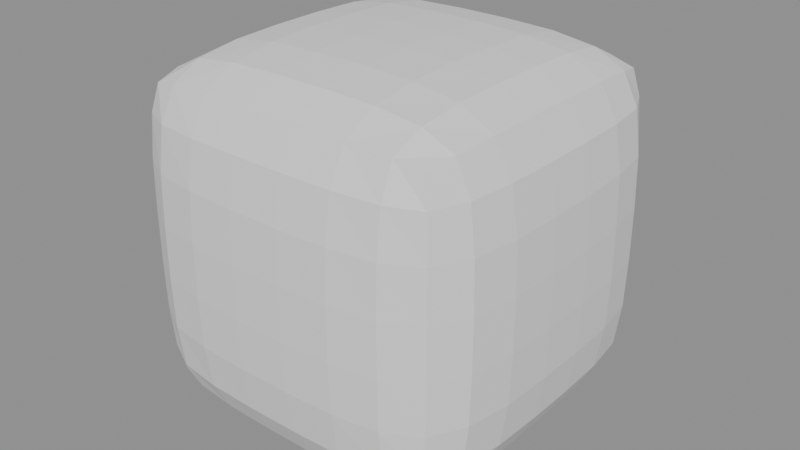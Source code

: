 # Source: GN_Smooth.blend  (saved by Blender 5.0.118; exported with 4.5.12 LTS)
import bpy
from mathutils import Matrix  # noqa: F401  (used for matrix-valued properties, if any)

bpy.ops.wm.read_factory_settings(use_empty=True)
scene = bpy.context.scene
scene.name = 'Scene'

# ---- node groups
ng_gn_smooth = bpy.data.node_groups.new('GN_Smooth', 'GeometryNodeTree')
_s = ng_gn_smooth.interface.new_socket(name='Geometry', in_out='OUTPUT', socket_type='NodeSocketGeometry')
_s = ng_gn_smooth.interface.new_socket(name='Geometry', in_out='INPUT', socket_type='NodeSocketGeometry')
_s = ng_gn_smooth.interface.new_socket(name='Selection', in_out='INPUT', socket_type='NodeSocketBool')
_s.default_value = True
_s.description = 'Per-point mask; only selected points are smoothed.'
ng_gn_smooth.interface.new_panel('Smooth')
_s = ng_gn_smooth.interface.new_socket(name='Iterations', in_out='INPUT', socket_type='NodeSocketInt')
_s.default_value = 5
_s.min_value = 0
_s.description = 'Number of blur passes over neighbours; more = smoother / rounder.'
_s = ng_gn_smooth.interface.new_socket(name='Factor', in_out='INPUT', socket_type='NodeSocketFloat')
_s.default_value = 1.0
_s.min_value = 0.0
_s.max_value = 1.0
_s.description = 'Blend between original (0) and fully smoothed (1) positions.'
ng_gn_smooth.is_modifier = True
_N = ng_gn_smooth.nodes; _L = ng_gn_smooth.links
n0 = _N.new('NodeGroupOutput'); n0.name = 'Group Output'; n0.location = (1575, -290)
n1 = _N.new('GeometryNodeInputPosition'); n1.name = 'Position'; n1.location = (0, -48)
n2 = _N.new('GeometryNodeBlurAttribute'); n2.name = 'Blur Attribute'; n2.location = (235, -48)
n2.label = 'blur position'
n2.data_type = 'FLOAT_VECTOR'
n3 = _N.new('ShaderNodeVectorMath'); n3.name = 'Vector Math'; n3.location = (470, -48)
n3.label = 'blurred - pos'
n3.operation = 'SUBTRACT'
n4 = _N.new('ShaderNodeVectorMath'); n4.name = 'Vector Math.001'; n4.location = (705, -48)
n4.label = 'x Factor'
n4.operation = 'SCALE'
n5 = _N.new('ShaderNodeVectorMath'); n5.name = 'Vector Math.002'; n5.location = (940, -48)
n5.label = 'pos + lerp'
n6 = _N.new('GeometryNodeSetPosition'); n6.name = 'Set Position'; n6.location = (1175, -48)
n7 = _N.new('NodeFrame'); n7.name = 'Frame'; n7.location = (0, 0)
n7.label = 'Smooth  (blur position over neighbours, lerp by Factor)'
n7.width = 150
n8 = _N.new('NodeGroupInput'); n8.name = 'Group Input'; n8.location = (-65, -48)
n9 = _N.new('NodeReroute'); n9.name = 'Reroute'; n9.location = (1435, -83)
n9.socket_idname = 'NodeSocketGeometry'
n10 = _N.new('NodeReroute'); n10.name = 'Reroute.001'; n10.location = (1435, -324)
n10.socket_idname = 'NodeSocketGeometry'
n11 = _N.new('NodeReroute'); n11.name = 'Reroute.002'; n11.location = (165, -238)
n11.socket_idname = 'NodeSocketVector'
n12 = _N.new('NodeReroute'); n12.name = 'Reroute.003'; n12.location = (208, -238)
n12.socket_idname = 'NodeSocketVector'
n13 = _N.new('NodeReroute'); n13.name = 'Reroute.004'; n13.location = (208, -72)
n13.socket_idname = 'NodeSocketVector'
n14 = _N.new('NodeReroute'); n14.name = 'Reroute.005'; n14.location = (436, -238)
n14.socket_idname = 'NodeSocketVector'
n15 = _N.new('NodeReroute'); n15.name = 'Reroute.006'; n15.location = (436, -72)
n15.socket_idname = 'NodeSocketVector'
n16 = _N.new('NodeReroute'); n16.name = 'Reroute.007'; n16.location = (904, -238)
n16.socket_idname = 'NodeSocketVector'
n17 = _N.new('NodeReroute'); n17.name = 'Reroute.008'; n17.location = (904, -72)
n17.socket_idname = 'NodeSocketVector'
n18 = _N.new('NodeReroute'); n18.name = 'Reroute.009'; n18.location = (97, -3)
n18.socket_idname = 'NodeSocketInt'
n19 = _N.new('NodeReroute'); n19.name = 'Reroute.010'; n19.location = (205, -3)
n19.socket_idname = 'NodeSocketInt'
n20 = _N.new('NodeReroute'); n20.name = 'Reroute.011'; n20.location = (97, 21)
n20.socket_idname = 'NodeSocketFloat'
n21 = _N.new('NodeReroute'); n21.name = 'Reroute.012'; n21.location = (675, 21)
n21.socket_idname = 'NodeSocketFloat'
n22 = _N.new('NodeReroute'); n22.name = 'Reroute.013'; n22.location = (97, 45)
n22.socket_idname = 'NodeSocketGeometry'
n23 = _N.new('NodeReroute'); n23.name = 'Reroute.014'; n23.location = (1145, 45)
n23.socket_idname = 'NodeSocketGeometry'
n24 = _N.new('NodeReroute'); n24.name = 'Reroute.015'; n24.location = (97, 69)
n24.socket_idname = 'NodeSocketBool'
n25 = _N.new('NodeReroute'); n25.name = 'Reroute.016'; n25.location = (1145, 69)
n25.socket_idname = 'NodeSocketBool'
n1.parent = n7
n2.parent = n7
n3.parent = n7
n4.parent = n7
n5.parent = n7
n6.parent = n7
n8.parent = n7
_L.new(n2.outputs[0], n3.inputs[0])
_L.new(n3.outputs[0], n4.inputs[0])
_L.new(n4.outputs[0], n5.inputs[1])
_L.new(n5.outputs[0], n6.inputs[2])
_L.new(n6.outputs[0], n9.inputs[0])
_L.new(n9.outputs[0], n10.inputs[0])
_L.new(n10.outputs[0], n0.inputs[0])
_L.new(n1.outputs[0], n11.inputs[0])
_L.new(n11.outputs[0], n12.inputs[0])
_L.new(n12.outputs[0], n13.inputs[0])
_L.new(n13.outputs[0], n2.inputs[0])
_L.new(n12.outputs[0], n14.inputs[0])
_L.new(n14.outputs[0], n15.inputs[0])
_L.new(n15.outputs[0], n3.inputs[1])
_L.new(n14.outputs[0], n16.inputs[0])
_L.new(n16.outputs[0], n17.inputs[0])
_L.new(n17.outputs[0], n5.inputs[0])
_L.new(n8.outputs[2], n18.inputs[0])
_L.new(n18.outputs[0], n19.inputs[0])
_L.new(n19.outputs[0], n2.inputs[1])
_L.new(n8.outputs[3], n20.inputs[0])
_L.new(n20.outputs[0], n21.inputs[0])
_L.new(n21.outputs[0], n4.inputs[3])
_L.new(n8.outputs[0], n22.inputs[0])
_L.new(n22.outputs[0], n23.inputs[0])
_L.new(n23.outputs[0], n6.inputs[0])
_L.new(n8.outputs[1], n24.inputs[0])
_L.new(n24.outputs[0], n25.inputs[0])
_L.new(n25.outputs[0], n6.inputs[1])
n0.is_active_output = True

# ---- meshes
me_demo = bpy.data.meshes.new('demo')
me_demo.from_pydata([(-0.5, -0.5, -0.5), (-0.5, -0.5, 0.5), (-0.5, 0.5, -0.5), (-0.5, 0.5, 0.5), (0.5, -0.5, -0.5), (0.5, -0.5, 0.5), (0.5, 0.5, -0.5), (0.5, 0.5, 0.5), (-0.5, 0.3571, -0.5), (-0.5, 0.2143, -0.5), (-0.5, 0.07143, -0.5), (-0.5, -0.07143, -0.5), (-0.5, -0.2143, -0.5), (-0.5, -0.3571, -0.5), (-0.5, -0.5, -0.3571), (-0.5, -0.5, -0.2143), (-0.5, -0.5, -0.07143), (-0.5, -0.5, 0.07143), (-0.5, -0.5, 0.2143), (-0.5, -0.5, 0.3571), (-0.5, -0.3571, 0.5), (-0.5, -0.2143, 0.5), (-0.5, -0.07143, 0.5), (-0.5, 0.07143, 0.5), (-0.5, 0.2143, 0.5), (-0.5, 0.3571, 0.5), (-0.5, 0.5, 0.3571), (-0.5, 0.5, 0.2143), (-0.5, 0.5, 0.07143), (-0.5, 0.5, -0.07143), (-0.5, 0.5, -0.2143), (-0.5, 0.5, -0.3571), (0.3571, 0.5, -0.5), (0.2143, 0.5, -0.5), (0.07143, 0.5, -0.5), (-0.07143, 0.5, -0.5), (-0.2143, 0.5, -0.5), (-0.3571, 0.5, -0.5), (-0.3571, 0.5, 0.5), (-0.2143, 0.5, 0.5), (-0.07143, 0.5, 0.5), (0.07143, 0.5, 0.5), (0.2143, 0.5, 0.5), (0.3571, 0.5, 0.5), (0.5, 0.5, 0.3571), (0.5, 0.5, 0.2143), (0.5, 0.5, 0.07143), (0.5, 0.5, -0.07143), (0.5, 0.5, -0.2143), (0.5, 0.5, -0.3571), (0.5, -0.3571, -0.5), (0.5, -0.2143, -0.5), (0.5, -0.07143, -0.5), (0.5, 0.07143, -0.5), (0.5, 0.2143, -0.5), (0.5, 0.3571, -0.5), (0.5, 0.3571, 0.5), (0.5, 0.2143, 0.5), (0.5, 0.07143, 0.5), (0.5, -0.07143, 0.5), (0.5, -0.2143, 0.5), (0.5, -0.3571, 0.5), (0.5, -0.5, 0.3571), (0.5, -0.5, 0.2143), (0.5, -0.5, 0.07143), (0.5, -0.5, -0.07143), (0.5, -0.5, -0.2143), (0.5, -0.5, -0.3571), (-0.3571, -0.5, -0.5), (-0.2143, -0.5, -0.5), (-0.07143, -0.5, -0.5), (0.07143, -0.5, -0.5), (0.2143, -0.5, -0.5), (0.3571, -0.5, -0.5), (0.3571, -0.5, 0.5), (0.2143, -0.5, 0.5), (0.07143, -0.5, 0.5), (-0.07143, -0.5, 0.5), (-0.2143, -0.5, 0.5), (-0.3571, -0.5, 0.5), (0.3571, 0.3571, 0.5), (0.3571, 0.2143, 0.5), (0.3571, 0.07143, 0.5), (0.3571, -0.07143, 0.5), (0.3571, -0.2143, 0.5), (0.3571, -0.3571, 0.5), (0.2143, 0.3571, 0.5), (0.2143, 0.2143, 0.5), (0.2143, 0.07143, 0.5), (0.2143, -0.07143, 0.5), (0.2143, -0.2143, 0.5), (0.2143, -0.3571, 0.5), (0.07143, 0.3571, 0.5), (0.07143, 0.2143, 0.5), (0.07143, 0.07143, 0.5), (0.07143, -0.07143, 0.5), (0.07143, -0.2143, 0.5), (0.07143, -0.3571, 0.5), (-0.07143, 0.3571, 0.5), (-0.07143, 0.2143, 0.5), (-0.07143, 0.07143, 0.5), (-0.07143, -0.07143, 0.5), (-0.07143, -0.2143, 0.5), (-0.07143, -0.3571, 0.5), (-0.2143, 0.3571, 0.5), (-0.2143, 0.2143, 0.5), (-0.2143, 0.07143, 0.5), (-0.2143, -0.07143, 0.5), (-0.2143, -0.2143, 0.5), (-0.2143, -0.3571, 0.5), (-0.3571, 0.3571, 0.5), (-0.3571, 0.2143, 0.5), (-0.3571, 0.07143, 0.5), (-0.3571, -0.07143, 0.5), (-0.3571, -0.2143, 0.5), (-0.3571, -0.3571, 0.5), (-0.3571, 0.3571, -0.5), (-0.3571, 0.2143, -0.5), (-0.3571, 0.07143, -0.5), (-0.3571, -0.07143, -0.5), (-0.3571, -0.2143, -0.5), (-0.3571, -0.3571, -0.5), (-0.2143, 0.3571, -0.5), (-0.2143, 0.2143, -0.5), (-0.2143, 0.07143, -0.5), (-0.2143, -0.07143, -0.5), (-0.2143, -0.2143, -0.5), (-0.2143, -0.3571, -0.5), (-0.07143, 0.3571, -0.5), (-0.07143, 0.2143, -0.5), (-0.07143, 0.07143, -0.5), (-0.07143, -0.07143, -0.5), (-0.07143, -0.2143, -0.5), (-0.07143, -0.3571, -0.5), (0.07143, 0.3571, -0.5), (0.07143, 0.2143, -0.5), (0.07143, 0.07143, -0.5), (0.07143, -0.07143, -0.5), (0.07143, -0.2143, -0.5), (0.07143, -0.3571, -0.5), (0.2143, 0.3571, -0.5), (0.2143, 0.2143, -0.5), (0.2143, 0.07143, -0.5), (0.2143, -0.07143, -0.5), (0.2143, -0.2143, -0.5), (0.2143, -0.3571, -0.5), (0.3571, 0.3571, -0.5), (0.3571, 0.2143, -0.5), (0.3571, 0.07143, -0.5), (0.3571, -0.07143, -0.5), (0.3571, -0.2143, -0.5), (0.3571, -0.3571, -0.5), (0.3571, -0.5, -0.3571), (0.2143, -0.5, -0.3571), (0.07143, -0.5, -0.3571), (-0.07143, -0.5, -0.3571), (-0.2143, -0.5, -0.3571), (-0.3571, -0.5, -0.3571), (0.3571, -0.5, -0.2143), (0.2143, -0.5, -0.2143), (0.07143, -0.5, -0.2143), (-0.07143, -0.5, -0.2143), (-0.2143, -0.5, -0.2143), (-0.3571, -0.5, -0.2143), (0.3571, -0.5, -0.07143), (0.2143, -0.5, -0.07143), (0.07143, -0.5, -0.07143), (-0.07143, -0.5, -0.07143), (-0.2143, -0.5, -0.07143), (-0.3571, -0.5, -0.07143), (0.3571, -0.5, 0.07143), (0.2143, -0.5, 0.07143), (0.07143, -0.5, 0.07143), (-0.07143, -0.5, 0.07143), (-0.2143, -0.5, 0.07143), (-0.3571, -0.5, 0.07143), (0.3571, -0.5, 0.2143), (0.2143, -0.5, 0.2143), (0.07143, -0.5, 0.2143), (-0.07143, -0.5, 0.2143), (-0.2143, -0.5, 0.2143), (-0.3571, -0.5, 0.2143), (0.3571, -0.5, 0.3571), (0.2143, -0.5, 0.3571), (0.07143, -0.5, 0.3571), (-0.07143, -0.5, 0.3571), (-0.2143, -0.5, 0.3571), (-0.3571, -0.5, 0.3571), (0.5, 0.3571, -0.3571), (0.5, 0.2143, -0.3571), (0.5, 0.07143, -0.3571), (0.5, -0.07143, -0.3571), (0.5, -0.2143, -0.3571), (0.5, -0.3571, -0.3571), (0.5, 0.3571, -0.2143), (0.5, 0.2143, -0.2143), (0.5, 0.07143, -0.2143), (0.5, -0.07143, -0.2143), (0.5, -0.2143, -0.2143), (0.5, -0.3571, -0.2143), (0.5, 0.3571, -0.07143), (0.5, 0.2143, -0.07143), (0.5, 0.07143, -0.07143), (0.5, -0.07143, -0.07143), (0.5, -0.2143, -0.07143), (0.5, -0.3571, -0.07143), (0.5, 0.3571, 0.07143), (0.5, 0.2143, 0.07143), (0.5, 0.07143, 0.07143), (0.5, -0.07143, 0.07143), (0.5, -0.2143, 0.07143), (0.5, -0.3571, 0.07143), (0.5, 0.3571, 0.2143), (0.5, 0.2143, 0.2143), (0.5, 0.07143, 0.2143), (0.5, -0.07143, 0.2143), (0.5, -0.2143, 0.2143), (0.5, -0.3571, 0.2143), (0.5, 0.3571, 0.3571), (0.5, 0.2143, 0.3571), (0.5, 0.07143, 0.3571), (0.5, -0.07143, 0.3571), (0.5, -0.2143, 0.3571), (0.5, -0.3571, 0.3571), (-0.3571, 0.5, -0.3571), (-0.2143, 0.5, -0.3571), (-0.07143, 0.5, -0.3571), (0.07143, 0.5, -0.3571), (0.2143, 0.5, -0.3571), (0.3571, 0.5, -0.3571), (-0.3571, 0.5, -0.2143), (-0.2143, 0.5, -0.2143), (-0.07143, 0.5, -0.2143), (0.07143, 0.5, -0.2143), (0.2143, 0.5, -0.2143), (0.3571, 0.5, -0.2143), (-0.3571, 0.5, -0.07143), (-0.2143, 0.5, -0.07143), (-0.07143, 0.5, -0.07143), (0.07143, 0.5, -0.07143), (0.2143, 0.5, -0.07143), (0.3571, 0.5, -0.07143), (-0.3571, 0.5, 0.07143), (-0.2143, 0.5, 0.07143), (-0.07143, 0.5, 0.07143), (0.07143, 0.5, 0.07143), (0.2143, 0.5, 0.07143), (0.3571, 0.5, 0.07143), (-0.3571, 0.5, 0.2143), (-0.2143, 0.5, 0.2143), (-0.07143, 0.5, 0.2143), (0.07143, 0.5, 0.2143), (0.2143, 0.5, 0.2143), (0.3571, 0.5, 0.2143), (-0.3571, 0.5, 0.3571), (-0.2143, 0.5, 0.3571), (-0.07143, 0.5, 0.3571), (0.07143, 0.5, 0.3571), (0.2143, 0.5, 0.3571), (0.3571, 0.5, 0.3571), (-0.5, -0.3571, -0.3571), (-0.5, -0.2143, -0.3571), (-0.5, -0.07143, -0.3571), (-0.5, 0.07143, -0.3571), (-0.5, 0.2143, -0.3571), (-0.5, 0.3571, -0.3571), (-0.5, -0.3571, -0.2143), (-0.5, -0.2143, -0.2143), (-0.5, -0.07143, -0.2143), (-0.5, 0.07143, -0.2143), (-0.5, 0.2143, -0.2143), (-0.5, 0.3571, -0.2143), (-0.5, -0.3571, -0.07143), (-0.5, -0.2143, -0.07143), (-0.5, -0.07143, -0.07143), (-0.5, 0.07143, -0.07143), (-0.5, 0.2143, -0.07143), (-0.5, 0.3571, -0.07143), (-0.5, -0.3571, 0.07143), (-0.5, -0.2143, 0.07143), (-0.5, -0.07143, 0.07143), (-0.5, 0.07143, 0.07143), (-0.5, 0.2143, 0.07143), (-0.5, 0.3571, 0.07143), (-0.5, -0.3571, 0.2143), (-0.5, -0.2143, 0.2143), (-0.5, -0.07143, 0.2143), (-0.5, 0.07143, 0.2143), (-0.5, 0.2143, 0.2143), (-0.5, 0.3571, 0.2143), (-0.5, -0.3571, 0.3571), (-0.5, -0.2143, 0.3571), (-0.5, -0.07143, 0.3571), (-0.5, 0.07143, 0.3571), (-0.5, 0.2143, 0.3571), (-0.5, 0.3571, 0.3571)], [], [(295, 25, 3, 26), (259, 43, 7, 44), (223, 61, 5, 62), (187, 79, 1, 19), (151, 50, 4, 73), (115, 20, 1, 79), (61, 85, 74, 5), (85, 91, 75, 74), (91, 97, 76, 75), (97, 103, 77, 76), (103, 109, 78, 77), (109, 115, 79, 78), (7, 43, 80, 56), (56, 80, 81, 57), (57, 81, 82, 58), (58, 82, 83, 59), (59, 83, 84, 60), (60, 84, 85, 61), (43, 42, 86, 80), (80, 86, 87, 81), (81, 87, 88, 82), (82, 88, 89, 83), (83, 89, 90, 84), (84, 90, 91, 85), (42, 41, 92, 86), (86, 92, 93, 87), (87, 93, 94, 88), (88, 94, 95, 89), (89, 95, 96, 90), (90, 96, 97, 91), (41, 40, 98, 92), (92, 98, 99, 93), (93, 99, 100, 94), (94, 100, 101, 95), (95, 101, 102, 96), (96, 102, 103, 97), (40, 39, 104, 98), (98, 104, 105, 99), (99, 105, 106, 100), (100, 106, 107, 101), (101, 107, 108, 102), (102, 108, 109, 103), (39, 38, 110, 104), (104, 110, 111, 105), (105, 111, 112, 106), (106, 112, 113, 107), (107, 113, 114, 108), (108, 114, 115, 109), (38, 3, 25, 110), (110, 25, 24, 111), (111, 24, 23, 112), (112, 23, 22, 113), (113, 22, 21, 114), (114, 21, 20, 115), (13, 121, 68, 0), (121, 127, 69, 68), (127, 133, 70, 69), (133, 139, 71, 70), (139, 145, 72, 71), (145, 151, 73, 72), (2, 37, 116, 8), (8, 116, 117, 9), (9, 117, 118, 10), (10, 118, 119, 11), (11, 119, 120, 12), (12, 120, 121, 13), (37, 36, 122, 116), (116, 122, 123, 117), (117, 123, 124, 118), (118, 124, 125, 119), (119, 125, 126, 120), (120, 126, 127, 121), (36, 35, 128, 122), (122, 128, 129, 123), (123, 129, 130, 124), (124, 130, 131, 125), (125, 131, 132, 126), (126, 132, 133, 127), (35, 34, 134, 128), (128, 134, 135, 129), (129, 135, 136, 130), (130, 136, 137, 131), (131, 137, 138, 132), (132, 138, 139, 133), (34, 33, 140, 134), (134, 140, 141, 135), (135, 141, 142, 136), (136, 142, 143, 137), (137, 143, 144, 138), (138, 144, 145, 139), (33, 32, 146, 140), (140, 146, 147, 141), (141, 147, 148, 142), (142, 148, 149, 143), (143, 149, 150, 144), (144, 150, 151, 145), (32, 6, 55, 146), (146, 55, 54, 147), (147, 54, 53, 148), (148, 53, 52, 149), (149, 52, 51, 150), (150, 51, 50, 151), (68, 157, 14, 0), (157, 163, 15, 14), (163, 169, 16, 15), (169, 175, 17, 16), (175, 181, 18, 17), (181, 187, 19, 18), (4, 67, 152, 73), (73, 152, 153, 72), (72, 153, 154, 71), (71, 154, 155, 70), (70, 155, 156, 69), (69, 156, 157, 68), (67, 66, 158, 152), (152, 158, 159, 153), (153, 159, 160, 154), (154, 160, 161, 155), (155, 161, 162, 156), (156, 162, 163, 157), (66, 65, 164, 158), (158, 164, 165, 159), (159, 165, 166, 160), (160, 166, 167, 161), (161, 167, 168, 162), (162, 168, 169, 163), (65, 64, 170, 164), (164, 170, 171, 165), (165, 171, 172, 166), (166, 172, 173, 167), (167, 173, 174, 168), (168, 174, 175, 169), (64, 63, 176, 170), (170, 176, 177, 171), (171, 177, 178, 172), (172, 178, 179, 173), (173, 179, 180, 174), (174, 180, 181, 175), (63, 62, 182, 176), (176, 182, 183, 177), (177, 183, 184, 178), (178, 184, 185, 179), (179, 185, 186, 180), (180, 186, 187, 181), (62, 5, 74, 182), (182, 74, 75, 183), (183, 75, 76, 184), (184, 76, 77, 185), (185, 77, 78, 186), (186, 78, 79, 187), (50, 193, 67, 4), (193, 199, 66, 67), (199, 205, 65, 66), (205, 211, 64, 65), (211, 217, 63, 64), (217, 223, 62, 63), (6, 49, 188, 55), (55, 188, 189, 54), (54, 189, 190, 53), (53, 190, 191, 52), (52, 191, 192, 51), (51, 192, 193, 50), (49, 48, 194, 188), (188, 194, 195, 189), (189, 195, 196, 190), (190, 196, 197, 191), (191, 197, 198, 192), (192, 198, 199, 193), (48, 47, 200, 194), (194, 200, 201, 195), (195, 201, 202, 196), (196, 202, 203, 197), (197, 203, 204, 198), (198, 204, 205, 199), (47, 46, 206, 200), (200, 206, 207, 201), (201, 207, 208, 202), (202, 208, 209, 203), (203, 209, 210, 204), (204, 210, 211, 205), (46, 45, 212, 206), (206, 212, 213, 207), (207, 213, 214, 208), (208, 214, 215, 209), (209, 215, 216, 210), (210, 216, 217, 211), (45, 44, 218, 212), (212, 218, 219, 213), (213, 219, 220, 214), (214, 220, 221, 215), (215, 221, 222, 216), (216, 222, 223, 217), (44, 7, 56, 218), (218, 56, 57, 219), (219, 57, 58, 220), (220, 58, 59, 221), (221, 59, 60, 222), (222, 60, 61, 223), (32, 229, 49, 6), (229, 235, 48, 49), (235, 241, 47, 48), (241, 247, 46, 47), (247, 253, 45, 46), (253, 259, 44, 45), (2, 31, 224, 37), (37, 224, 225, 36), (36, 225, 226, 35), (35, 226, 227, 34), (34, 227, 228, 33), (33, 228, 229, 32), (31, 30, 230, 224), (224, 230, 231, 225), (225, 231, 232, 226), (226, 232, 233, 227), (227, 233, 234, 228), (228, 234, 235, 229), (30, 29, 236, 230), (230, 236, 237, 231), (231, 237, 238, 232), (232, 238, 239, 233), (233, 239, 240, 234), (234, 240, 241, 235), (29, 28, 242, 236), (236, 242, 243, 237), (237, 243, 244, 238), (238, 244, 245, 239), (239, 245, 246, 240), (240, 246, 247, 241), (28, 27, 248, 242), (242, 248, 249, 243), (243, 249, 250, 244), (244, 250, 251, 245), (245, 251, 252, 246), (246, 252, 253, 247), (27, 26, 254, 248), (248, 254, 255, 249), (249, 255, 256, 250), (250, 256, 257, 251), (251, 257, 258, 252), (252, 258, 259, 253), (26, 3, 38, 254), (254, 38, 39, 255), (255, 39, 40, 256), (256, 40, 41, 257), (257, 41, 42, 258), (258, 42, 43, 259), (8, 265, 31, 2), (265, 271, 30, 31), (271, 277, 29, 30), (277, 283, 28, 29), (283, 289, 27, 28), (289, 295, 26, 27), (0, 14, 260, 13), (13, 260, 261, 12), (12, 261, 262, 11), (11, 262, 263, 10), (10, 263, 264, 9), (9, 264, 265, 8), (14, 15, 266, 260), (260, 266, 267, 261), (261, 267, 268, 262), (262, 268, 269, 263), (263, 269, 270, 264), (264, 270, 271, 265), (15, 16, 272, 266), (266, 272, 273, 267), (267, 273, 274, 268), (268, 274, 275, 269), (269, 275, 276, 270), (270, 276, 277, 271), (16, 17, 278, 272), (272, 278, 279, 273), (273, 279, 280, 274), (274, 280, 281, 275), (275, 281, 282, 276), (276, 282, 283, 277), (17, 18, 284, 278), (278, 284, 285, 279), (279, 285, 286, 280), (280, 286, 287, 281), (281, 287, 288, 282), (282, 288, 289, 283), (18, 19, 290, 284), (284, 290, 291, 285), (285, 291, 292, 286), (286, 292, 293, 287), (287, 293, 294, 288), (288, 294, 295, 289), (19, 1, 20, 290), (290, 20, 21, 291), (291, 21, 22, 292), (292, 22, 23, 293), (293, 23, 24, 294), (294, 24, 25, 295)])
me_demo.update()

# ---- objects
ob_gn_demo = bpy.data.objects.new('GN_Demo', me_demo)

# ---- transforms, parenting, visibility, modifiers, constraints
ob_gn_demo.location = (0.0, 0.0, 0.0)
_m = ob_gn_demo.modifiers.new('ST3E', 'NODES')
_m.node_group = ng_gn_smooth

# ---- collection membership
scene.collection.objects.link(ob_gn_demo)

# ---- scene / render settings (as saved in the file)
scene.frame_start = 1; scene.frame_end = 250; scene.frame_set(1)
scene.render.engine = 'BLENDER_EEVEE_NEXT'
scene.render.bake_bias = 0.0
scene.render.bake_samples = 0
scene.cycles.sampling_pattern = 'TABULATED_SOBOL'
scene.eevee.use_volume_custom_range = False
bpy.context.view_layer.update()

# ---- added for rendering (the .blend has no active camera and no usable light): camera, sun + grey world if the file has none
cam_auto = bpy.data.cameras.new('AutoCamera')
cam_auto.lens = 50.0
cam_auto.sensor_width = 36.0
cam_auto.clip_end = 1000.0
ob_auto_camera = bpy.data.objects.new('AutoCamera', cam_auto)
scene.collection.objects.link(ob_auto_camera)
ob_auto_camera.location = (1.59726, -1.91671, 1.27781)
ob_auto_camera.rotation_euler = (1.09748, -7.21219e-08, 0.694738)
scene.camera = ob_auto_camera
light_auto_sun = bpy.data.lights.new('AutoSun', 'SUN')
light_auto_sun.energy = 3.0
light_auto_sun.angle = 0.0523599
ob_auto_sun = bpy.data.objects.new('AutoSun', light_auto_sun)
scene.collection.objects.link(ob_auto_sun)
ob_auto_sun.rotation_euler = (0.872665, 0.174533, 0.523599)
if scene.world is None:
    world_auto = bpy.data.worlds.new('AutoWorld')
    world_auto.color = (0.3, 0.3, 0.3)
    scene.world = world_auto
bpy.context.view_layer.update()
